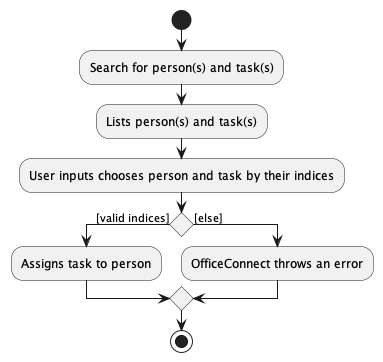

The diagram above was rendered by PlantUML. Its source (embedded in the PNG):
@startuml
start
:Search for person(s) and task(s);
:Lists person(s) and task(s);
:User inputs chooses person and task by their indices;
if() then ([valid indices])
    :Assigns task to person;
else([else])
    :OfficeConnect throws an error;
endif
stop
@enduml